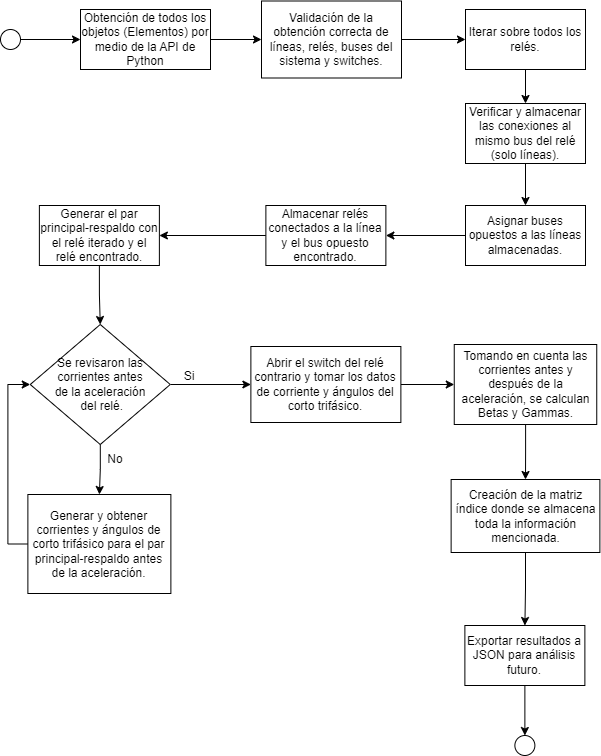

The diagram above was exported from draw.io. Its source (the exported page's mxGraphModel, read from the mxfile embedded in the PNG):
<mxGraphModel dx="1164" dy="799" grid="0" gridSize="10" guides="1" tooltips="1" connect="1" arrows="1" fold="1" page="1" pageScale="1" pageWidth="827" pageHeight="1169" math="0" shadow="0">
  <root>
    <mxCell id="0" />
    <mxCell id="1" parent="0" />
    <mxCell id="lLvVq30jYF9RbPQ7irOD-4" value="" style="edgeStyle=orthogonalEdgeStyle;rounded=0;orthogonalLoop=1;jettySize=auto;html=1;" parent="1" source="lLvVq30jYF9RbPQ7irOD-1" target="lLvVq30jYF9RbPQ7irOD-3" edge="1">
      <mxGeometry relative="1" as="geometry" />
    </mxCell>
    <mxCell id="lLvVq30jYF9RbPQ7irOD-1" value="" style="ellipse;whiteSpace=wrap;html=1;aspect=fixed;" parent="1" vertex="1">
      <mxGeometry x="80" y="80" width="20" height="20" as="geometry" />
    </mxCell>
    <mxCell id="wB_gzaacnnsCJcnwqMkA-4" value="" style="edgeStyle=orthogonalEdgeStyle;rounded=0;orthogonalLoop=1;jettySize=auto;html=1;" parent="1" source="lLvVq30jYF9RbPQ7irOD-3" target="wB_gzaacnnsCJcnwqMkA-3" edge="1">
      <mxGeometry relative="1" as="geometry" />
    </mxCell>
    <mxCell id="lLvVq30jYF9RbPQ7irOD-3" value="Obtención de todos los objetos (Elementos) por medio de la API de Python" style="rounded=0;whiteSpace=wrap;html=1;" parent="1" vertex="1">
      <mxGeometry x="160" y="60" width="130" height="60" as="geometry" />
    </mxCell>
    <mxCell id="lLvVq30jYF9RbPQ7irOD-10" value="" style="edgeStyle=orthogonalEdgeStyle;rounded=0;orthogonalLoop=1;jettySize=auto;html=1;" parent="1" source="lLvVq30jYF9RbPQ7irOD-7" target="lLvVq30jYF9RbPQ7irOD-9" edge="1">
      <mxGeometry relative="1" as="geometry" />
    </mxCell>
    <mxCell id="lLvVq30jYF9RbPQ7irOD-14" value="" style="edgeStyle=orthogonalEdgeStyle;rounded=0;orthogonalLoop=1;jettySize=auto;html=1;" parent="1" source="lLvVq30jYF9RbPQ7irOD-7" target="lLvVq30jYF9RbPQ7irOD-13" edge="1">
      <mxGeometry relative="1" as="geometry" />
    </mxCell>
    <mxCell id="lLvVq30jYF9RbPQ7irOD-7" value="Se revisaron las corrientes antes &lt;br&gt;de la aceleración&lt;br&gt;&amp;nbsp;del relé." style="rhombus;whiteSpace=wrap;html=1;" parent="1" vertex="1">
      <mxGeometry x="109.75" y="375" width="140" height="120" as="geometry" />
    </mxCell>
    <mxCell id="wB_gzaacnnsCJcnwqMkA-37" style="edgeStyle=orthogonalEdgeStyle;rounded=0;orthogonalLoop=1;jettySize=auto;html=1;exitX=0;exitY=0.5;exitDx=0;exitDy=0;entryX=0;entryY=0.5;entryDx=0;entryDy=0;" parent="1" source="lLvVq30jYF9RbPQ7irOD-9" target="lLvVq30jYF9RbPQ7irOD-7" edge="1">
      <mxGeometry relative="1" as="geometry" />
    </mxCell>
    <mxCell id="lLvVq30jYF9RbPQ7irOD-9" value="Generar y obtener corrientes y ángulos de corto trifásico para el par principal-respaldo antes de la aceleración." style="whiteSpace=wrap;html=1;" parent="1" vertex="1">
      <mxGeometry x="107.38" y="545" width="143" height="99" as="geometry" />
    </mxCell>
    <mxCell id="lLvVq30jYF9RbPQ7irOD-11" value="No" style="text;html=1;align=center;verticalAlign=middle;whiteSpace=wrap;rounded=0;" parent="1" vertex="1">
      <mxGeometry x="165" y="495" width="60" height="30" as="geometry" />
    </mxCell>
    <mxCell id="wB_gzaacnnsCJcnwqMkA-38" value="" style="edgeStyle=orthogonalEdgeStyle;rounded=0;orthogonalLoop=1;jettySize=auto;html=1;" parent="1" source="lLvVq30jYF9RbPQ7irOD-13" target="qQfG5EmkDbMUbea9zK2E-1" edge="1">
      <mxGeometry relative="1" as="geometry" />
    </mxCell>
    <mxCell id="lLvVq30jYF9RbPQ7irOD-13" value="Abrir el switch del relé contrario y tomar los datos de corriente y ángulos del corto trifásico." style="whiteSpace=wrap;html=1;" parent="1" vertex="1">
      <mxGeometry x="330.38" y="397" width="150" height="76" as="geometry" />
    </mxCell>
    <mxCell id="lLvVq30jYF9RbPQ7irOD-15" value="Si" style="text;html=1;align=center;verticalAlign=middle;whiteSpace=wrap;rounded=0;" parent="1" vertex="1">
      <mxGeometry x="238.88" y="412" width="60" height="30" as="geometry" />
    </mxCell>
    <mxCell id="wB_gzaacnnsCJcnwqMkA-39" value="" style="edgeStyle=orthogonalEdgeStyle;rounded=0;orthogonalLoop=1;jettySize=auto;html=1;" parent="1" source="qQfG5EmkDbMUbea9zK2E-1" target="wB_gzaacnnsCJcnwqMkA-27" edge="1">
      <mxGeometry relative="1" as="geometry" />
    </mxCell>
    <mxCell id="qQfG5EmkDbMUbea9zK2E-1" value="Tomando en cuenta las corrientes antes y después de la aceleración, se calculan Betas y Gammas." style="whiteSpace=wrap;html=1;" parent="1" vertex="1">
      <mxGeometry x="533.75" y="395" width="142.5" height="80" as="geometry" />
    </mxCell>
    <mxCell id="wB_gzaacnnsCJcnwqMkA-6" value="" style="edgeStyle=orthogonalEdgeStyle;rounded=0;orthogonalLoop=1;jettySize=auto;html=1;" parent="1" source="wB_gzaacnnsCJcnwqMkA-3" target="wB_gzaacnnsCJcnwqMkA-5" edge="1">
      <mxGeometry relative="1" as="geometry" />
    </mxCell>
    <mxCell id="wB_gzaacnnsCJcnwqMkA-3" value="Validación de la obtención correcta de líneas, relés, buses del sistema y switches." style="rounded=0;whiteSpace=wrap;html=1;" parent="1" vertex="1">
      <mxGeometry x="341" y="51.5" width="140" height="77" as="geometry" />
    </mxCell>
    <mxCell id="wB_gzaacnnsCJcnwqMkA-8" value="" style="edgeStyle=orthogonalEdgeStyle;rounded=0;orthogonalLoop=1;jettySize=auto;html=1;" parent="1" source="wB_gzaacnnsCJcnwqMkA-5" target="wB_gzaacnnsCJcnwqMkA-7" edge="1">
      <mxGeometry relative="1" as="geometry" />
    </mxCell>
    <mxCell id="wB_gzaacnnsCJcnwqMkA-5" value="Iterar sobre todos los relés." style="rounded=0;whiteSpace=wrap;html=1;" parent="1" vertex="1">
      <mxGeometry x="545" y="60" width="120" height="60" as="geometry" />
    </mxCell>
    <mxCell id="wB_gzaacnnsCJcnwqMkA-18" value="" style="edgeStyle=orthogonalEdgeStyle;rounded=0;orthogonalLoop=1;jettySize=auto;html=1;" parent="1" source="wB_gzaacnnsCJcnwqMkA-7" target="wB_gzaacnnsCJcnwqMkA-11" edge="1">
      <mxGeometry relative="1" as="geometry" />
    </mxCell>
    <mxCell id="wB_gzaacnnsCJcnwqMkA-7" value="Verificar y almacenar las conexiones al mismo bus del relé (solo líneas)." style="rounded=0;whiteSpace=wrap;html=1;" parent="1" vertex="1">
      <mxGeometry x="545" y="154" width="120" height="60" as="geometry" />
    </mxCell>
    <mxCell id="wB_gzaacnnsCJcnwqMkA-14" value="" style="edgeStyle=orthogonalEdgeStyle;rounded=0;orthogonalLoop=1;jettySize=auto;html=1;" parent="1" source="wB_gzaacnnsCJcnwqMkA-11" target="wB_gzaacnnsCJcnwqMkA-13" edge="1">
      <mxGeometry relative="1" as="geometry" />
    </mxCell>
    <mxCell id="wB_gzaacnnsCJcnwqMkA-11" value="Asignar buses opuestos a las líneas almacenadas." style="rounded=0;whiteSpace=wrap;html=1;" parent="1" vertex="1">
      <mxGeometry x="545" y="256" width="120" height="60" as="geometry" />
    </mxCell>
    <mxCell id="wB_gzaacnnsCJcnwqMkA-17" value="" style="edgeStyle=orthogonalEdgeStyle;rounded=0;orthogonalLoop=1;jettySize=auto;html=1;" parent="1" source="wB_gzaacnnsCJcnwqMkA-13" target="wB_gzaacnnsCJcnwqMkA-16" edge="1">
      <mxGeometry relative="1" as="geometry" />
    </mxCell>
    <mxCell id="wB_gzaacnnsCJcnwqMkA-13" value="Almacenar relés conectados a la línea y el bus opuesto encontrado." style="rounded=0;whiteSpace=wrap;html=1;" parent="1" vertex="1">
      <mxGeometry x="345.38" y="256" width="120" height="60" as="geometry" />
    </mxCell>
    <mxCell id="wB_gzaacnnsCJcnwqMkA-36" style="edgeStyle=orthogonalEdgeStyle;rounded=0;orthogonalLoop=1;jettySize=auto;html=1;exitX=0.5;exitY=1;exitDx=0;exitDy=0;entryX=0.5;entryY=0;entryDx=0;entryDy=0;" parent="1" source="wB_gzaacnnsCJcnwqMkA-16" target="lLvVq30jYF9RbPQ7irOD-7" edge="1">
      <mxGeometry relative="1" as="geometry" />
    </mxCell>
    <mxCell id="wB_gzaacnnsCJcnwqMkA-16" value="Generar el par principal-respaldo con el relé iterado y el relé encontrado." style="rounded=0;whiteSpace=wrap;html=1;" parent="1" vertex="1">
      <mxGeometry x="118.88" y="256" width="120" height="60" as="geometry" />
    </mxCell>
    <mxCell id="wB_gzaacnnsCJcnwqMkA-30" value="" style="edgeStyle=orthogonalEdgeStyle;rounded=0;orthogonalLoop=1;jettySize=auto;html=1;" parent="1" source="wB_gzaacnnsCJcnwqMkA-27" target="wB_gzaacnnsCJcnwqMkA-29" edge="1">
      <mxGeometry relative="1" as="geometry" />
    </mxCell>
    <mxCell id="wB_gzaacnnsCJcnwqMkA-27" value="Creación de la matriz índice donde se almacena toda la información mencionada." style="whiteSpace=wrap;html=1;" parent="1" vertex="1">
      <mxGeometry x="530.63" y="530" width="148.75" height="73" as="geometry" />
    </mxCell>
    <mxCell id="wB_gzaacnnsCJcnwqMkA-34" value="" style="edgeStyle=orthogonalEdgeStyle;rounded=0;orthogonalLoop=1;jettySize=auto;html=1;" parent="1" source="wB_gzaacnnsCJcnwqMkA-29" target="wB_gzaacnnsCJcnwqMkA-33" edge="1">
      <mxGeometry relative="1" as="geometry" />
    </mxCell>
    <mxCell id="wB_gzaacnnsCJcnwqMkA-29" value="Exportar resultados a JSON para análisis futuro." style="whiteSpace=wrap;html=1;" parent="1" vertex="1">
      <mxGeometry x="544.375" y="676" width="120" height="60" as="geometry" />
    </mxCell>
    <mxCell id="wB_gzaacnnsCJcnwqMkA-33" value="" style="ellipse;whiteSpace=wrap;html=1;aspect=fixed;" parent="1" vertex="1">
      <mxGeometry x="594.38" y="786" width="20" height="20" as="geometry" />
    </mxCell>
  </root>
</mxGraphModel>